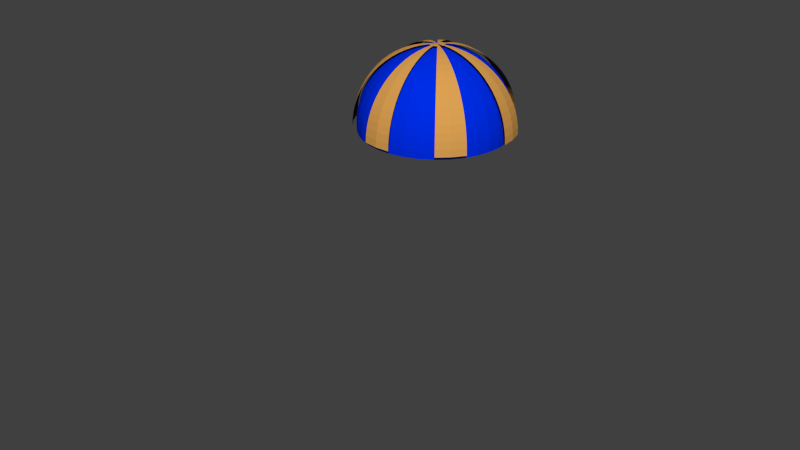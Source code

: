 # Source: waypoint.blend  (saved by Blender 2.74.0; exported with 4.5.12 LTS)
import bpy
from mathutils import Matrix  # noqa: F401  (used for matrix-valued properties, if any)

bpy.ops.wm.read_factory_settings(use_empty=True)
scene = bpy.context.scene
scene.name = 'Scene'

# ---- collections
col_collection_1 = bpy.data.collections.new('Collection 1'); scene.collection.children.link(col_collection_1)

# ---- materials (node trees are filled in below, after node groups)
mat_forcefield = bpy.data.materials.new('ForceField')
mat_forcefield.alpha_threshold = 0.0
mat_forcefield.use_transparent_shadow = False
mat_forcefield.diffuse_color = (0.0, 0.02691, 0.8, 1.0)
mat_forcefield.roughness = 0.5
mat_gold = bpy.data.materials.new('gold')
mat_gold.alpha_threshold = 0.0
mat_gold.use_transparent_shadow = False
mat_gold.diffuse_color = (0.7095, 0.3525, 0.08519, 1.0)
mat_gold.specular_color = (0.2668, 0.0, 0.0)
mat_gold.roughness = 0.5
mat_gold.specular_intensity = 0.1786
mat_gold.line_color = (0.0, 0.0, 0.0, 1.0)

# ---- material node trees

# ---- world
world_world = bpy.data.worlds.new('World'); scene.world = world_world
world_world.color = (0.05088, 0.05088, 0.05088)
world_world.use_sun_shadow = False
world_world.sun_shadow_jitter_overblur = 0.0
world_world.cycles.sampling_method = 'MANUAL'
world_world.cycles.sample_map_resolution = 256

# ---- meshes
me_sphere_006 = bpy.data.meshes.new('Sphere.006')
me_sphere_006.from_pydata([(-0.3612, 0.0, 0.9325), (-0.4457, 0.0, 0.8952), (-0.6026, 0.0, 0.798), (-0.8502, 0.0, 0.5264), (-0.0907, 0.01695, 0.9957), (-0.1806, 0.03376, 0.983), (-0.269, 0.05029, 0.9618), (-0.3551, 0.06638, 0.9325), (-0.4381, 0.0819, 0.8952), (-0.5175, 0.09673, 0.8502), (-0.5924, 0.1107, 0.798), (-0.6622, 0.1238, 0.739), (-0.7264, 0.1358, 0.6737), (-0.7844, 0.1466, 0.6026), (-0.8357, 0.1562, 0.5264), (-0.8799, 0.1645, 0.4457), (-0.9166, 0.1713, 0.3612), (-0.9454, 0.1767, 0.2737), (-0.9662, 0.1806, 0.1837), (-0.9788, 0.183, 0.09227), (-0.983, 0.1837, -2.821e-07), (-0.9788, 0.183, -0.09227), (-0.08604, 0.03333, 0.9957), (-0.1713, 0.06638, 0.983), (-0.2552, 0.09886, 0.9618), (-0.3368, 0.1305, 0.9325), (-0.4156, 0.161, 0.8952), (-0.4909, 0.1902, 0.8502), (-0.5619, 0.2177, 0.798), (-0.6282, 0.2434, 0.739), (-0.6891, 0.267, 0.6737), (-0.7441, 0.2883, 0.6026), (-0.7928, 0.3071, 0.5264), (-0.8347, 0.3234, 0.4457), (-0.8695, 0.3368, 0.3612), (-0.8969, 0.3475, 0.2737), (-0.9166, 0.3551, 0.1837), (-0.9285, 0.3597, 0.09227), (-0.9325, 0.3612, -2.821e-07), (-0.9285, 0.3597, -0.09227), (-0.07845, 0.04857, 0.9957), (-0.1562, 0.09673, 0.983), (-0.2327, 0.1441, 0.9618), (-0.3071, 0.1902, 0.9325), (-0.379, 0.2347, 0.8952), (-0.4476, 0.2771, 0.8502), (-0.5124, 0.3172, 0.798), (-0.5728, 0.3547, 0.739), (-0.6283, 0.389, 0.6737), (-0.6785, 0.4201, 0.6026), (-0.7229, 0.4476, 0.5264), (-0.7611, 0.4712, 0.4457), (-0.7928, 0.4909, 0.3612), (-0.8178, 0.5063, 0.2737), (-0.8357, 0.5175, 0.1837), (-0.8466, 0.5242, 0.09227), (-0.8502, 0.5264, -2.821e-07), (-0.8466, 0.5242, -0.09227), (-0.06819, 0.06216, 0.9957), (-0.1358, 0.1238, 0.983), (-0.2022, 0.1844, 0.9618), (-0.267, 0.2434, 0.9325), (-0.3294, 0.3003, 0.8952), (-0.389, 0.3547, 0.8502), (-0.4454, 0.406, 0.798), (-0.4979, 0.4539, 0.739), (-0.5461, 0.4979, 0.6737), (-0.5897, 0.5376, 0.6026), (-0.6283, 0.5728, 0.5264), (-0.6615, 0.6031, 0.4457), (-0.6891, 0.6282, 0.3612), (-0.7108, 0.648, 0.2737), (-0.7264, 0.6622, 0.1837), (-0.7359, 0.6708, 0.09227), (-0.739, 0.6737, -2.821e-07), (-0.7359, 0.6708, -0.09227), (-0.0556, 0.07363, 0.9957), (-0.1107, 0.1466, 0.983), (-0.1649, 0.2184, 0.9618), (-0.2177, 0.2883, 0.9325), (-0.2686, 0.3557, 0.8952), (-0.3172, 0.4201, 0.8502), (-0.3632, 0.4809, 0.798), (-0.406, 0.5376, 0.739), (-0.4454, 0.5897, 0.6737), (-0.4809, 0.6368, 0.6026), (-0.5124, 0.6785, 0.5264), (-0.5395, 0.7144, 0.4457), (-0.5619, 0.7441, 0.3612), (-0.5796, 0.7676, 0.2737), (-0.5924, 0.7844, 0.1837), (-0.6001, 0.7946, 0.09227), (-0.6026, 0.798, -2.821e-07), (-0.6001, 0.7946, -0.09227), (-0.04113, 0.0826, 0.9957), (-0.0819, 0.1645, 0.983), (-0.122, 0.245, 0.9618), (-0.161, 0.3234, 0.9325), (-0.1987, 0.399, 0.8952), (-0.2347, 0.4712, 0.8502), (-0.2686, 0.5395, 0.798), (-0.3003, 0.6031, 0.739), (-0.3294, 0.6615, 0.6737), (-0.3557, 0.7144, 0.6026), (-0.379, 0.7611, 0.5264), (-0.399, 0.8013, 0.4457), (-0.4156, 0.8347, 0.3612), (-0.4287, 0.861, 0.2737), (-0.4381, 0.8799, 0.1837), (-0.4438, 0.8913, 0.09227), (-0.4457, 0.8952, -2.821e-07), (-0.4438, 0.8913, -0.09227), (-0.02525, 0.08875, 0.9957), (-0.05028, 0.1767, 0.983), (-0.07489, 0.2632, 0.9618), (-0.09886, 0.3475, 0.9325), (-0.122, 0.4287, 0.8952), (-0.1441, 0.5063, 0.8502), (-0.1649, 0.5796, 0.798), (-0.1844, 0.648, 0.739), (-0.2022, 0.7108, 0.6737), (-0.2184, 0.7676, 0.6026), (-0.2327, 0.8178, 0.5264), (-0.245, 0.861, 0.4457), (-0.2552, 0.8969, 0.3612), (-0.2632, 0.9251, 0.2737), (-0.269, 0.9454, 0.1837), (-0.2725, 0.9577, 0.09227), (-0.2737, 0.9618, -2.821e-07), (-0.2725, 0.9577, -0.09227), (-0.008513, 0.09188, 0.9957), (-0.01695, 0.183, 0.983), (-0.02525, 0.2725, 0.9618), (-0.03333, 0.3597, 0.9325), (-0.04113, 0.4438, 0.8952), (-0.04857, 0.5242, 0.8502), (-0.0556, 0.6001, 0.798), (-0.06216, 0.6708, 0.739), (-0.06819, 0.7359, 0.6737), (-0.07363, 0.7946, 0.6026), (-0.07845, 0.8466, 0.5264), (-0.08259, 0.8913, 0.4457), (-0.08604, 0.9285, 0.3612), (-0.08875, 0.9577, 0.2737), (-0.0907, 0.9788, 0.1837), (-0.09187, 0.9915, 0.09227), (-0.09227, 0.9957, -2.821e-07), (-0.09187, 0.9915, -0.09227), (0.008515, 0.09188, 0.9957), (0.01696, 0.183, 0.983), (0.02525, 0.2725, 0.9618), (0.03333, 0.3597, 0.9325), (0.04113, 0.4438, 0.8952), (0.04857, 0.5242, 0.8502), (0.05561, 0.6001, 0.798), (0.06216, 0.6708, 0.739), (0.06819, 0.7359, 0.6737), (0.07363, 0.7946, 0.6026), (0.07845, 0.8466, 0.5264), (0.0826, 0.8913, 0.4457), (0.08604, 0.9285, 0.3612), (0.08875, 0.9577, 0.2737), (0.0907, 0.9788, 0.1837), (0.09188, 0.9915, 0.09227), (0.09227, 0.9957, -2.821e-07), (0.09188, 0.9915, -0.09227), (0.02525, 0.08875, 0.9957), (0.05029, 0.1767, 0.983), (0.07489, 0.2632, 0.9618), (0.09886, 0.3475, 0.9325), (0.122, 0.4287, 0.8952), (0.1441, 0.5063, 0.8502), (0.1649, 0.5796, 0.798), (0.1844, 0.648, 0.739), (0.2022, 0.7108, 0.6737), (0.2184, 0.7676, 0.6026), (0.2327, 0.8178, 0.5264), (0.245, 0.861, 0.4457), (0.2552, 0.8969, 0.3612), (0.2632, 0.9251, 0.2737), (0.269, 0.9454, 0.1837), (0.2725, 0.9577, 0.09227), (0.2737, 0.9618, -2.821e-07), (0.2725, 0.9577, -0.09227), (0.04113, 0.0826, 0.9957), (0.08191, 0.1645, 0.983), (0.122, 0.245, 0.9618), (0.161, 0.3234, 0.9325), (0.1987, 0.399, 0.8952), (0.2347, 0.4712, 0.8502), (0.2686, 0.5395, 0.798), (0.3003, 0.6031, 0.739), (0.3294, 0.6615, 0.6737), (0.3557, 0.7144, 0.6026), (0.379, 0.7611, 0.5264), (0.399, 0.8013, 0.4457), (0.4156, 0.8347, 0.3612), (0.4287, 0.861, 0.2737), (0.4382, 0.8799, 0.1837), (0.4438, 0.8913, 0.09227), (0.4457, 0.8952, -2.821e-07), (0.4438, 0.8913, -0.09227), (0.05561, 0.07363, 0.9957), (0.1107, 0.1466, 0.983), (0.1649, 0.2184, 0.9618), (0.2177, 0.2883, 0.9325), (0.2686, 0.3557, 0.8952), (0.3172, 0.4201, 0.8502), (0.3632, 0.4809, 0.798), (0.406, 0.5376, 0.739), (0.4454, 0.5897, 0.6737), (0.4809, 0.6368, 0.6026), (0.5124, 0.6785, 0.5264), (0.5395, 0.7144, 0.4457), (0.5619, 0.7441, 0.3612), (0.5796, 0.7676, 0.2737), (0.5924, 0.7844, 0.1837), (0.6001, 0.7946, 0.09227), (0.6026, 0.798, -2.821e-07), (0.6001, 0.7946, -0.09227), (0.06819, 0.06216, 0.9957), (0.1358, 0.1238, 0.983), (0.2022, 0.1844, 0.9618), (0.267, 0.2434, 0.9325), (0.3294, 0.3003, 0.8952), (0.389, 0.3547, 0.8502), (0.4454, 0.406, 0.798), (0.4979, 0.4539, 0.739), (0.5461, 0.4979, 0.6737), (0.5897, 0.5376, 0.6026), (0.6283, 0.5728, 0.5264), (0.6615, 0.6031, 0.4457), (0.6891, 0.6282, 0.3612), (0.7108, 0.648, 0.2737), (0.7264, 0.6622, 0.1837), (0.7359, 0.6708, 0.09227), (0.739, 0.6737, -2.821e-07), (0.7359, 0.6708, -0.09227), (0.07845, 0.04857, 0.9957), (0.1562, 0.09673, 0.983), (0.2327, 0.1441, 0.9618), (0.3071, 0.1902, 0.9325), (0.379, 0.2347, 0.8952), (0.4476, 0.2771, 0.8502), (0.5124, 0.3172, 0.798), (0.5728, 0.3547, 0.739), (0.6283, 0.389, 0.6737), (0.6785, 0.4201, 0.6026), (0.7229, 0.4476, 0.5264), (0.7611, 0.4712, 0.4457), (0.7928, 0.4909, 0.3612), (0.8178, 0.5063, 0.2737), (0.8357, 0.5175, 0.1837), (0.8466, 0.5242, 0.09227), (0.8502, 0.5264, -2.821e-07), (0.8466, 0.5242, -0.09227), (0.08604, 0.03333, 0.9957), (0.1713, 0.06638, 0.983), (0.2552, 0.09886, 0.9618), (0.3368, 0.1305, 0.9325), (0.4156, 0.161, 0.8952), (0.4909, 0.1902, 0.8502), (0.5619, 0.2177, 0.798), (0.6282, 0.2434, 0.739), (0.6891, 0.267, 0.6737), (0.7441, 0.2883, 0.6026), (0.7928, 0.3071, 0.5264), (0.8347, 0.3234, 0.4457), (0.8695, 0.3368, 0.3612), (0.8969, 0.3475, 0.2737), (0.9166, 0.3551, 0.1837), (0.9285, 0.3597, 0.09227), (0.9325, 0.3612, -2.821e-07), (0.9285, 0.3597, -0.09227), (0.0907, 0.01695, 0.9957), (0.1806, 0.03376, 0.983), (0.269, 0.05029, 0.9618), (0.3551, 0.06638, 0.9325), (0.4382, 0.0819, 0.8952), (0.5175, 0.09673, 0.8502), (0.5924, 0.1107, 0.798), (0.6622, 0.1238, 0.739), (0.7264, 0.1358, 0.6737), (0.7844, 0.1466, 0.6026), (0.8357, 0.1562, 0.5264), (0.8799, 0.1645, 0.4457), (0.9166, 0.1713, 0.3612), (0.9455, 0.1767, 0.2737), (0.9662, 0.1806, 0.1837), (0.9788, 0.183, 0.09227), (0.983, 0.1837, -2.821e-07), (0.9788, 0.183, -0.09227), (0.09227, 1.435e-08, 0.9957), (0.1838, 3.484e-08, 0.983), (0.2737, 3.484e-08, 0.9618), (0.3612, -2.414e-09, 0.9325), (0.4457, -6.202e-08, 0.8952), (0.5264, 1.249e-08, 0.8502), (0.6026, 7.209e-08, 0.798), (0.6737, 1.249e-08, 0.739), (0.739, 7.209e-08, 0.6737), (0.798, 2.739e-08, 0.6026), (0.8502, 2.739e-08, 0.5264), (0.8952, 2.211e-07, 0.4457), (0.9325, 1.317e-07, 0.3612), (0.9618, 1.168e-07, 0.2737), (0.983, 1.615e-07, 0.1837), (0.9957, 1.913e-07, 0.09227), (1.0, 1.249e-08, -2.821e-07), (0.9957, 1.466e-07, -0.09227), (0.0907, -0.01695, 0.9957), (0.1806, -0.03376, 0.983), (0.269, -0.05029, 0.9618), (0.3551, -0.06638, 0.9325), (0.4382, -0.0819, 0.8952), (0.5175, -0.09673, 0.8502), (0.5924, -0.1107, 0.798), (0.6622, -0.1238, 0.739), (0.7264, -0.1358, 0.6737), (0.7844, -0.1466, 0.6026), (0.8357, -0.1562, 0.5264), (0.8799, -0.1645, 0.4457), (0.9166, -0.1713, 0.3612), (0.9455, -0.1767, 0.2737), (0.9662, -0.1806, 0.1837), (0.9788, -0.183, 0.09227), (0.983, -0.1837, -2.821e-07), (0.9788, -0.183, -0.09227), (0.08604, -0.03333, 0.9957), (0.1713, -0.06638, 0.983), (0.2552, -0.09886, 0.9618), (0.3368, -0.1305, 0.9325), (0.4156, -0.161, 0.8952), (0.4909, -0.1902, 0.8502), (0.5619, -0.2177, 0.798), (0.6282, -0.2434, 0.739), (0.6891, -0.267, 0.6737), (0.7441, -0.2883, 0.6026), (0.7928, -0.3071, 0.5264), (0.8347, -0.3234, 0.4457), (0.8695, -0.3368, 0.3612), (0.8969, -0.3475, 0.2737), (0.9166, -0.3551, 0.1837), (0.9285, -0.3597, 0.09227), (0.9325, -0.3612, -2.821e-07), (0.9285, -0.3597, -0.09227), (0.07845, -0.04857, 0.9957), (0.1562, -0.09673, 0.983), (0.2327, -0.1441, 0.9618), (0.3071, -0.1902, 0.9325), (0.379, -0.2347, 0.8952), (0.4476, -0.2771, 0.8502), (0.5124, -0.3172, 0.798), (0.5728, -0.3547, 0.739), (0.6283, -0.389, 0.6737), (0.6785, -0.4201, 0.6026), (0.7229, -0.4476, 0.5264), (0.7611, -0.4712, 0.4457), (0.7928, -0.4909, 0.3612), (0.8178, -0.5063, 0.2737), (0.8357, -0.5175, 0.1837), (0.8466, -0.5242, 0.09227), (0.8502, -0.5264, -2.821e-07), (0.8466, -0.5242, -0.09227), (0.06819, -0.06216, 0.9957), (0.1358, -0.1238, 0.983), (0.2022, -0.1844, 0.9618), (0.267, -0.2434, 0.9325), (0.3294, -0.3003, 0.8952), (0.389, -0.3547, 0.8502), (0.4454, -0.406, 0.798), (0.4979, -0.4539, 0.739), (0.5461, -0.4979, 0.6737), (0.5897, -0.5376, 0.6026), (0.6283, -0.5728, 0.5264), (0.6615, -0.6031, 0.4457), (0.6891, -0.6282, 0.3612), (0.7108, -0.648, 0.2737), (0.7264, -0.6622, 0.1837), (0.7359, -0.6708, 0.09227), (0.739, -0.6737, -2.821e-07), (0.7359, -0.6708, -0.09227), (0.05561, -0.07363, 0.9957), (0.1107, -0.1466, 0.983), (0.1649, -0.2184, 0.9618), (0.2177, -0.2883, 0.9325), (0.2686, -0.3557, 0.8952), (0.3172, -0.4201, 0.8502), (0.3632, -0.4809, 0.798), (0.406, -0.5376, 0.739), (0.4454, -0.5897, 0.6737), (0.4809, -0.6368, 0.6026), (0.5124, -0.6785, 0.5264), (0.5395, -0.7144, 0.4457), (0.5619, -0.7441, 0.3612), (0.5796, -0.7676, 0.2737), (0.5924, -0.7844, 0.1837), (0.6001, -0.7946, 0.09227), (0.6026, -0.798, -2.821e-07), (0.6001, -0.7946, -0.09227), (0.04113, -0.0826, 0.9957), (0.08191, -0.1645, 0.983), (0.122, -0.245, 0.9618), (0.161, -0.3234, 0.9325), (0.1987, -0.399, 0.8952), (0.2347, -0.4712, 0.8502), (0.2686, -0.5395, 0.798), (0.3003, -0.6031, 0.739), (0.3294, -0.6615, 0.6737), (0.3557, -0.7144, 0.6026), (0.379, -0.7611, 0.5264), (0.399, -0.8013, 0.4457), (0.4156, -0.8347, 0.3612), (0.4287, -0.861, 0.2737), (0.4382, -0.8799, 0.1837), (0.4438, -0.8913, 0.09227), (0.4457, -0.8952, -2.821e-07), (0.4438, -0.8913, -0.09227), (0.02525, -0.08875, 0.9957), (0.05029, -0.1767, 0.983), (0.07489, -0.2632, 0.9618), (0.09886, -0.3475, 0.9325), (0.122, -0.4287, 0.8952), (0.1441, -0.5063, 0.8502), (0.1649, -0.5796, 0.798), (0.1844, -0.648, 0.739), (0.2022, -0.7108, 0.6737), (0.2184, -0.7676, 0.6026), (0.2327, -0.8178, 0.5264), (0.245, -0.861, 0.4457), (0.2552, -0.8969, 0.3612), (0.2632, -0.9251, 0.2737), (0.269, -0.9454, 0.1837), (0.2725, -0.9577, 0.09227), (0.2737, -0.9618, -2.821e-07), (0.2725, -0.9577, -0.09227), (0.008515, -0.09188, 0.9957), (0.01696, -0.183, 0.983), (0.02525, -0.2725, 0.9618), (0.03333, -0.3597, 0.9325), (0.04113, -0.4438, 0.8952), (0.04857, -0.5242, 0.8502), (0.05561, -0.6001, 0.798), (0.06216, -0.6708, 0.739), (0.06819, -0.7359, 0.6737), (0.07363, -0.7946, 0.6026), (0.07845, -0.8466, 0.5264), (0.0826, -0.8913, 0.4457), (0.08604, -0.9285, 0.3612), (0.08875, -0.9577, 0.2737), (0.0907, -0.9788, 0.1837), (0.09188, -0.9915, 0.09227), (0.09227, -0.9957, -2.821e-07), (0.09188, -0.9915, -0.09227), (-0.008512, -0.09188, 0.9957), (-0.01695, -0.183, 0.983), (-0.02525, -0.2725, 0.9618), (-0.03333, -0.3597, 0.9325), (-0.04113, -0.4438, 0.8952), (-0.04857, -0.5242, 0.8502), (-0.0556, -0.6001, 0.798), (-0.06216, -0.6708, 0.739), (-0.06819, -0.7359, 0.6737), (-0.07363, -0.7946, 0.6026), (-0.07845, -0.8466, 0.5264), (-0.08259, -0.8913, 0.4457), (-0.08604, -0.9285, 0.3612), (-0.08875, -0.9577, 0.2737), (-0.0907, -0.9788, 0.1837), (-0.09187, -0.9915, 0.09227), (-0.09227, -0.9957, -2.821e-07), (-0.09187, -0.9915, -0.09227), (-0.02525, -0.08875, 0.9957), (-0.05028, -0.1767, 0.983), (-0.07489, -0.2632, 0.9618), (-0.09886, -0.3475, 0.9325), (-0.122, -0.4287, 0.8952), (-0.1441, -0.5063, 0.8502), (-0.1649, -0.5796, 0.798), (-0.1844, -0.648, 0.739), (-0.2022, -0.7108, 0.6737), (-0.2184, -0.7676, 0.6026), (-0.2327, -0.8178, 0.5264), (-0.245, -0.861, 0.4457), (-0.2552, -0.8969, 0.3612), (-0.2632, -0.9251, 0.2737), (-0.269, -0.9454, 0.1837), (-0.2725, -0.9577, 0.09227), (-0.2737, -0.9618, -2.821e-07), (-0.2725, -0.9577, -0.09227), (-0.04113, -0.0826, 0.9957), (-0.0819, -0.1645, 0.983), (-0.122, -0.245, 0.9618), (-0.161, -0.3234, 0.9325), (-0.1987, -0.399, 0.8952), (-0.2347, -0.4712, 0.8502), (-0.2686, -0.5395, 0.798), (-0.3003, -0.6031, 0.739), (-0.3294, -0.6615, 0.6737), (-0.3557, -0.7144, 0.6026), (-0.379, -0.7611, 0.5264), (-0.399, -0.8013, 0.4457), (-0.4156, -0.8347, 0.3612), (-0.4287, -0.861, 0.2737), (-0.4381, -0.8799, 0.1837), (-0.4438, -0.8913, 0.09227), (-0.4457, -0.8952, -2.821e-07), (-0.4438, -0.8913, -0.09227), (-0.0556, -0.07363, 0.9957), (-0.1107, -0.1466, 0.983), (-0.1649, -0.2184, 0.9618), (-0.2177, -0.2883, 0.9325), (-0.2686, -0.3557, 0.8952), (-0.3172, -0.4201, 0.8502), (-0.3632, -0.4809, 0.798), (-0.406, -0.5376, 0.739), (-0.4454, -0.5897, 0.6737), (-0.4809, -0.6368, 0.6026), (-0.5124, -0.6785, 0.5264), (-0.5395, -0.7144, 0.4457), (-0.5619, -0.7441, 0.3612), (-0.5796, -0.7676, 0.2737), (-0.5924, -0.7844, 0.1837), (-0.6001, -0.7946, 0.09227), (-0.6026, -0.798, -2.821e-07), (-0.6001, -0.7946, -0.09227), (2.717e-07, -7.014e-07, 1.0), (-0.06819, -0.06216, 0.9957), (-0.1358, -0.1238, 0.983), (-0.2022, -0.1844, 0.9618), (-0.267, -0.2434, 0.9325), (-0.3294, -0.3003, 0.8952), (-0.389, -0.3547, 0.8502), (-0.4454, -0.406, 0.798), (-0.4979, -0.4539, 0.739), (-0.5461, -0.4979, 0.6737), (-0.5897, -0.5376, 0.6026), (-0.6283, -0.5728, 0.5264), (-0.6615, -0.6031, 0.4457), (-0.6891, -0.6282, 0.3612), (-0.7108, -0.648, 0.2737), (-0.7264, -0.6622, 0.1837), (-0.7359, -0.6708, 0.09227), (-0.739, -0.6737, -2.821e-07), (-0.7359, -0.6708, -0.09227), (-0.07845, -0.04857, 0.9957), (-0.1562, -0.09673, 0.983), (-0.2327, -0.1441, 0.9618), (-0.3071, -0.1902, 0.9325), (-0.379, -0.2347, 0.8952), (-0.4476, -0.2771, 0.8502), (-0.5124, -0.3172, 0.798), (-0.5728, -0.3547, 0.739), (-0.6283, -0.389, 0.6737), (-0.6785, -0.4201, 0.6026), (-0.7229, -0.4476, 0.5264), (-0.7611, -0.4712, 0.4457), (-0.7928, -0.4909, 0.3612), (-0.8178, -0.5063, 0.2737), (-0.8357, -0.5175, 0.1837), (-0.8466, -0.5242, 0.09227), (-0.8502, -0.5264, -2.821e-07), (-0.8466, -0.5242, -0.09227), (-0.08604, -0.03333, 0.9957), (-0.1713, -0.06638, 0.983), (-0.2552, -0.09886, 0.9618), (-0.3368, -0.1305, 0.9325), (-0.4156, -0.161, 0.8952), (-0.4909, -0.1902, 0.8502), (-0.5619, -0.2177, 0.798), (-0.6282, -0.2434, 0.739), (-0.6891, -0.267, 0.6737), (-0.7441, -0.2883, 0.6026), (-0.7928, -0.3071, 0.5264), (-0.8347, -0.3234, 0.4457), (-0.8695, -0.3368, 0.3612), (-0.8969, -0.3475, 0.2737), (-0.9166, -0.3551, 0.1837), (-0.9285, -0.3597, 0.09227), (-0.9325, -0.3612, -2.821e-07), (-0.9285, -0.3597, -0.09227), (-0.0907, -0.01695, 0.9957), (-0.1806, -0.03376, 0.983), (-0.269, -0.05029, 0.9618), (-0.3551, -0.06638, 0.9325), (-0.4381, -0.0819, 0.8952), (-0.5175, -0.09673, 0.8502), (-0.5924, -0.1107, 0.798), (-0.6622, -0.1238, 0.739), (-0.7264, -0.1358, 0.6737), (-0.7844, -0.1466, 0.6026), (-0.8357, -0.1562, 0.5264), (-0.8799, -0.1645, 0.4457), (-0.9166, -0.1713, 0.3612), (-0.9454, -0.1767, 0.2737), (-0.9662, -0.1806, 0.1837), (-0.9788, -0.183, 0.09227), (-0.983, -0.1837, -2.821e-07), (-0.9788, -0.183, -0.09227), (-0.09227, -1.545e-08, 0.9957), (-0.1837, -3.594e-08, 0.983), (-0.2737, -9.182e-08, 0.9618), (-0.5264, -7.692e-08, 0.8502), (-0.6737, -1.663e-07, 0.739), (-0.739, -1.961e-07, 0.6737), (-0.798, -1.067e-07, 0.6026), (-0.8952, -2.706e-07, 0.4457), (-0.9325, -1.216e-07, 0.3612), (-0.9618, -1.216e-07, 0.2737), (-0.983, -1.663e-07, 0.1837), (-0.9957, -3.302e-07, 0.09227), (-1.0, -7.692e-08, -2.821e-07), (-0.9957, -1.961e-07, -0.09227)], [], [(1, 0, 7, 8), (21, 20, 38, 39), (11, 10, 28, 29), (18, 17, 35, 36), (8, 7, 25, 26), (15, 14, 32, 33), (5, 4, 22, 23), (12, 11, 29, 30), (19, 18, 36, 37), (9, 8, 26, 27), (16, 15, 33, 34), (6, 5, 23, 24), (13, 12, 30, 31), (20, 19, 37, 38), (10, 9, 27, 28), (17, 16, 34, 35), (7, 6, 24, 25), (14, 13, 31, 32), (38, 37, 55, 56), (28, 27, 45, 46), (35, 34, 52, 53), (25, 24, 42, 43), (32, 31, 49, 50), (39, 38, 56, 57), (29, 28, 46, 47), (36, 35, 53, 54), (26, 25, 43, 44), (33, 32, 50, 51), (23, 22, 40, 41), (30, 29, 47, 48), (37, 36, 54, 55), (27, 26, 44, 45), (34, 33, 51, 52), (24, 23, 41, 42), (31, 30, 48, 49), (55, 54, 72, 73), (45, 44, 62, 63), (52, 51, 69, 70), (42, 41, 59, 60), (49, 48, 66, 67), (56, 55, 73, 74), (46, 45, 63, 64), (53, 52, 70, 71), (43, 42, 60, 61), (50, 49, 67, 68), (57, 56, 74, 75), (47, 46, 64, 65), (54, 53, 71, 72), (44, 43, 61, 62), (51, 50, 68, 69), (41, 40, 58, 59), (48, 47, 65, 66), (72, 71, 89, 90), (62, 61, 79, 80), (69, 68, 86, 87), (59, 58, 76, 77), (66, 65, 83, 84), (73, 72, 90, 91), (63, 62, 80, 81), (70, 69, 87, 88), (60, 59, 77, 78), (67, 66, 84, 85), (74, 73, 91, 92), (64, 63, 81, 82), (71, 70, 88, 89), (61, 60, 78, 79), (68, 67, 85, 86), (75, 74, 92, 93), (65, 64, 82, 83), (89, 88, 106, 107), (79, 78, 96, 97), (86, 85, 103, 104), (93, 92, 110, 111), (83, 82, 100, 101), (90, 89, 107, 108), (80, 79, 97, 98), (87, 86, 104, 105), (77, 76, 94, 95), (84, 83, 101, 102), (91, 90, 108, 109), (81, 80, 98, 99), (88, 87, 105, 106), (78, 77, 95, 96), (85, 84, 102, 103), (92, 91, 109, 110), (82, 81, 99, 100), (106, 105, 123, 124), (96, 95, 113, 114), (103, 102, 120, 121), (110, 109, 127, 128), (100, 99, 117, 118), (107, 106, 124, 125), (97, 96, 114, 115), (104, 103, 121, 122), (111, 110, 128, 129), (101, 100, 118, 119), (108, 107, 125, 126), (98, 97, 115, 116), (105, 104, 122, 123), (95, 94, 112, 113), (102, 101, 119, 120), (109, 108, 126, 127), (99, 98, 116, 117), (123, 122, 140, 141), (113, 112, 130, 131), (120, 119, 137, 138), (127, 126, 144, 145), (117, 116, 134, 135), (124, 123, 141, 142), (114, 113, 131, 132), (121, 120, 138, 139), (128, 127, 145, 146), (118, 117, 135, 136), (125, 124, 142, 143), (115, 114, 132, 133), (122, 121, 139, 140), (129, 128, 146, 147), (119, 118, 136, 137), (126, 125, 143, 144), (116, 115, 133, 134), (140, 139, 157, 158), (147, 146, 164, 165), (137, 136, 154, 155), (144, 143, 161, 162), (134, 133, 151, 152), (141, 140, 158, 159), (131, 130, 148, 149), (138, 137, 155, 156), (145, 144, 162, 163), (135, 134, 152, 153), (142, 141, 159, 160), (132, 131, 149, 150), (139, 138, 156, 157), (146, 145, 163, 164), (136, 135, 153, 154), (143, 142, 160, 161), (133, 132, 150, 151), (157, 156, 174, 175), (164, 163, 181, 182), (154, 153, 171, 172), (161, 160, 178, 179), (151, 150, 168, 169), (158, 157, 175, 176), (165, 164, 182, 183), (155, 154, 172, 173), (162, 161, 179, 180), (152, 151, 169, 170), (159, 158, 176, 177), (149, 148, 166, 167), (156, 155, 173, 174), (163, 162, 180, 181), (153, 152, 170, 171), (160, 159, 177, 178), (150, 149, 167, 168), (174, 173, 191, 192), (181, 180, 198, 199), (171, 170, 188, 189), (178, 177, 195, 196), (168, 167, 185, 186), (175, 174, 192, 193), (182, 181, 199, 200), (172, 171, 189, 190), (179, 178, 196, 197), (169, 168, 186, 187), (176, 175, 193, 194), (183, 182, 200, 201), (173, 172, 190, 191), (180, 179, 197, 198), (170, 169, 187, 188), (177, 176, 194, 195), (167, 166, 184, 185), (191, 190, 208, 209), (198, 197, 215, 216), (188, 187, 205, 206), (195, 194, 212, 213), (185, 184, 202, 203), (192, 191, 209, 210), (199, 198, 216, 217), (189, 188, 206, 207), (196, 195, 213, 214), (186, 185, 203, 204), (193, 192, 210, 211), (200, 199, 217, 218), (190, 189, 207, 208), (197, 196, 214, 215), (187, 186, 204, 205), (194, 193, 211, 212), (201, 200, 218, 219), (208, 207, 225, 226), (215, 214, 232, 233), (205, 204, 222, 223), (212, 211, 229, 230), (219, 218, 236, 237), (209, 208, 226, 227), (216, 215, 233, 234), (206, 205, 223, 224), (213, 212, 230, 231), (203, 202, 220, 221), (210, 209, 227, 228), (217, 216, 234, 235), (207, 206, 224, 225), (214, 213, 231, 232), (204, 203, 221, 222), (211, 210, 228, 229), (218, 217, 235, 236), (225, 224, 242, 243), (232, 231, 249, 250), (222, 221, 239, 240), (229, 228, 246, 247), (236, 235, 253, 254), (226, 225, 243, 244), (233, 232, 250, 251), (223, 222, 240, 241), (230, 229, 247, 248), (237, 236, 254, 255), (227, 226, 244, 245), (234, 233, 251, 252), (224, 223, 241, 242), (231, 230, 248, 249), (221, 220, 238, 239), (228, 227, 245, 246), (235, 234, 252, 253), (242, 241, 259, 260), (249, 248, 266, 267), (239, 238, 256, 257), (246, 245, 263, 264), (253, 252, 270, 271), (243, 242, 260, 261), (250, 249, 267, 268), (240, 239, 257, 258), (247, 246, 264, 265), (254, 253, 271, 272), (244, 243, 261, 262), (251, 250, 268, 269), (241, 240, 258, 259), (248, 247, 265, 266), (255, 254, 272, 273), (245, 244, 262, 263), (252, 251, 269, 270), (259, 258, 276, 277), (266, 265, 283, 284), (273, 272, 290, 291), (263, 262, 280, 281), (270, 269, 287, 288), (260, 259, 277, 278), (267, 266, 284, 285), (257, 256, 274, 275), (264, 263, 281, 282), (271, 270, 288, 289), (261, 260, 278, 279), (268, 267, 285, 286), (258, 257, 275, 276), (265, 264, 282, 283), (272, 271, 289, 290), (262, 261, 279, 280), (269, 268, 286, 287), (276, 275, 293, 294), (283, 282, 300, 301), (290, 289, 307, 308), (280, 279, 297, 298), (287, 286, 304, 305), (277, 276, 294, 295), (284, 283, 301, 302), (291, 290, 308, 309), (281, 280, 298, 299), (288, 287, 305, 306), (278, 277, 295, 296), (285, 284, 302, 303), (275, 274, 292, 293), (282, 281, 299, 300), (289, 288, 306, 307), (279, 278, 296, 297), (286, 285, 303, 304), (293, 292, 310, 311), (300, 299, 317, 318), (307, 306, 324, 325), (297, 296, 314, 315), (304, 303, 321, 322), (294, 293, 311, 312), (301, 300, 318, 319), (308, 307, 325, 326), (298, 297, 315, 316), (305, 304, 322, 323), (295, 294, 312, 313), (302, 301, 319, 320), (309, 308, 326, 327), (299, 298, 316, 317), (306, 305, 323, 324), (296, 295, 313, 314), (303, 302, 320, 321), (327, 326, 344, 345), (317, 316, 334, 335), (324, 323, 341, 342), (314, 313, 331, 332), (321, 320, 338, 339), (311, 310, 328, 329), (318, 317, 335, 336), (325, 324, 342, 343), (315, 314, 332, 333), (322, 321, 339, 340), (312, 311, 329, 330), (319, 318, 336, 337), (326, 325, 343, 344), (316, 315, 333, 334), (323, 322, 340, 341), (313, 312, 330, 331), (320, 319, 337, 338), (344, 343, 361, 362), (334, 333, 351, 352), (341, 340, 358, 359), (331, 330, 348, 349), (338, 337, 355, 356), (345, 344, 362, 363), (335, 334, 352, 353), (342, 341, 359, 360), (332, 331, 349, 350), (339, 338, 356, 357), (329, 328, 346, 347), (336, 335, 353, 354), (343, 342, 360, 361), (333, 332, 350, 351), (340, 339, 357, 358), (330, 329, 347, 348), (337, 336, 354, 355), (361, 360, 378, 379), (351, 350, 368, 369), (358, 357, 375, 376), (348, 347, 365, 366), (355, 354, 372, 373), (362, 361, 379, 380), (352, 351, 369, 370), (359, 358, 376, 377), (349, 348, 366, 367), (356, 355, 373, 374), (363, 362, 380, 381), (353, 352, 370, 371), (360, 359, 377, 378), (350, 349, 367, 368), (357, 356, 374, 375), (347, 346, 364, 365), (354, 353, 371, 372), (378, 377, 395, 396), (368, 367, 385, 386), (375, 374, 392, 393), (365, 364, 382, 383), (372, 371, 389, 390), (379, 378, 396, 397), (369, 368, 386, 387), (376, 375, 393, 394), (366, 365, 383, 384), (373, 372, 390, 391), (380, 379, 397, 398), (370, 369, 387, 388), (377, 376, 394, 395), (367, 366, 384, 385), (374, 373, 391, 392), (381, 380, 398, 399), (371, 370, 388, 389), (395, 394, 412, 413), (385, 384, 402, 403), (392, 391, 409, 410), (399, 398, 416, 417), (389, 388, 406, 407), (396, 395, 413, 414), (386, 385, 403, 404), (393, 392, 410, 411), (383, 382, 400, 401), (390, 389, 407, 408), (397, 396, 414, 415), (387, 386, 404, 405), (394, 393, 411, 412), (384, 383, 401, 402), (391, 390, 408, 409), (398, 397, 415, 416), (388, 387, 405, 406), (412, 411, 429, 430), (402, 401, 419, 420), (409, 408, 426, 427), (416, 415, 433, 434), (406, 405, 423, 424), (413, 412, 430, 431), (403, 402, 420, 421), (410, 409, 427, 428), (417, 416, 434, 435), (407, 406, 424, 425), (414, 413, 431, 432), (404, 403, 421, 422), (411, 410, 428, 429), (401, 400, 418, 419), (408, 407, 425, 426), (415, 414, 432, 433), (405, 404, 422, 423), (429, 428, 446, 447), (419, 418, 436, 437), (426, 425, 443, 444), (433, 432, 450, 451), (423, 422, 440, 441), (430, 429, 447, 448), (420, 419, 437, 438), (427, 426, 444, 445), (434, 433, 451, 452), (424, 423, 441, 442), (431, 430, 448, 449), (421, 420, 438, 439), (428, 427, 445, 446), (425, 424, 442, 443), (432, 431, 449, 450), (435, 434, 452, 453), (422, 421, 439, 440), (442, 441, 459, 460), (449, 448, 466, 467), (439, 438, 456, 457), (446, 445, 463, 464), (453, 452, 470, 471), (443, 442, 460, 461), (450, 449, 467, 468), (440, 439, 457, 458), (447, 446, 464, 465), (437, 436, 454, 455), (444, 443, 461, 462), (451, 450, 468, 469), (441, 440, 458, 459), (448, 447, 465, 466), (438, 437, 455, 456), (445, 444, 462, 463), (452, 451, 469, 470), (459, 458, 476, 477), (466, 465, 483, 484), (456, 455, 473, 474), (463, 462, 480, 481), (470, 469, 487, 488), (460, 459, 477, 478), (467, 466, 484, 485), (457, 456, 474, 475), (464, 463, 481, 482), (471, 470, 488, 489), (461, 460, 478, 479), (468, 467, 485, 486), (458, 457, 475, 476), (465, 464, 482, 483), (455, 454, 472, 473), (462, 461, 479, 480), (469, 468, 486, 487), (476, 475, 493, 494), (483, 482, 500, 501), (473, 472, 490, 491), (480, 479, 497, 498), (487, 486, 504, 505), (477, 476, 494, 495), (484, 483, 501, 502), (474, 473, 491, 492), (481, 480, 498, 499), (488, 487, 505, 506), (478, 477, 495, 496), (485, 484, 502, 503), (475, 474, 492, 493), (482, 481, 499, 500), (489, 488, 506, 507), (479, 478, 496, 497), (486, 485, 503, 504), (493, 492, 510, 511), (500, 499, 517, 518), (507, 506, 524, 525), (497, 496, 514, 515), (504, 503, 521, 522), (494, 493, 511, 512), (501, 500, 518, 519), (491, 490, 508, 509), (498, 497, 515, 516), (505, 504, 522, 523), (495, 494, 512, 513), (502, 501, 519, 520), (492, 491, 509, 510), (499, 498, 516, 517), (506, 505, 523, 524), (496, 495, 513, 514), (503, 502, 520, 521), (510, 509, 528, 529), (517, 516, 535, 536), (524, 523, 542, 543), (514, 513, 532, 533), (521, 520, 539, 540), (511, 510, 529, 530), (518, 517, 536, 537), (525, 524, 543, 544), (515, 514, 533, 534), (522, 521, 540, 541), (512, 511, 530, 531), (519, 518, 537, 538), (509, 508, 527, 528), (516, 515, 534, 535), (523, 522, 541, 542), (513, 512, 531, 532), (520, 519, 538, 539), (528, 527, 545, 546), (535, 534, 552, 553), (542, 541, 559, 560), (532, 531, 549, 550), (539, 538, 556, 557), (529, 528, 546, 547), (536, 535, 553, 554), (543, 542, 560, 561), (533, 532, 550, 551), (540, 539, 557, 558), (530, 529, 547, 548), (537, 536, 554, 555), (544, 543, 561, 562), (534, 533, 551, 552), (541, 540, 558, 559), (531, 530, 548, 549), (538, 537, 555, 556), (562, 561, 579, 580), (552, 551, 569, 570), (559, 558, 576, 577), (549, 548, 566, 567), (556, 555, 573, 574), (546, 545, 563, 564), (553, 552, 570, 571), (560, 559, 577, 578), (550, 549, 567, 568), (557, 556, 574, 575), (547, 546, 564, 565), (554, 553, 571, 572), (561, 560, 578, 579), (551, 550, 568, 569), (558, 557, 575, 576), (548, 547, 565, 566), (555, 554, 572, 573), (579, 578, 596, 597), (569, 568, 586, 587), (576, 575, 593, 594), (566, 565, 583, 584), (573, 572, 590, 591), (580, 579, 597, 598), (570, 569, 587, 588), (577, 576, 594, 595), (567, 566, 584, 585), (574, 573, 591, 592), (564, 563, 581, 582), (571, 570, 588, 589), (578, 577, 595, 596), (568, 567, 585, 586), (575, 574, 592, 593), (565, 564, 582, 583), (572, 571, 589, 590), (596, 595, 609, 610), (593, 592, 606, 607), (583, 582, 600, 601), (590, 589, 604, 605), (597, 596, 610, 611), (594, 593, 607, 608), (598, 597, 611, 612), (595, 594, 608, 609), (582, 581, 599, 600), (589, 588, 603, 604), (599, 526, 4), (612, 611, 20, 21), (603, 2, 10, 11), (609, 608, 17, 18), (606, 3, 14, 15), (600, 599, 4, 5), (604, 603, 11, 12), (610, 609, 18, 19), (602, 1, 8, 9), (607, 606, 15, 16), (601, 600, 5, 6), (605, 604, 12, 13), (611, 610, 19, 20), (2, 602, 9, 10), (608, 607, 16, 17), (0, 601, 6, 7), (3, 605, 13, 14), (4, 526, 22), (22, 526, 40), (40, 526, 58), (58, 526, 76), (76, 526, 94), (94, 526, 112), (112, 526, 130), (130, 526, 148), (148, 526, 166), (166, 526, 184), (184, 526, 202), (202, 526, 220), (220, 526, 238), (238, 526, 256), (256, 526, 274), (274, 526, 292), (292, 526, 310), (310, 526, 328), (328, 526, 346), (346, 526, 364), (364, 526, 382), (382, 526, 400), (400, 526, 418), (418, 526, 436), (436, 526, 454), (454, 526, 472), (472, 526, 490), (490, 526, 508), (508, 526, 527), (527, 526, 545), (545, 526, 563), (563, 526, 581), (586, 585, 1, 602), (587, 586, 602, 2), (584, 583, 601, 0), (591, 590, 605, 3), (581, 526, 599), (588, 587, 2, 603), (585, 584, 0, 1), (592, 591, 3, 606)])
me_sphere_006.materials.append(mat_forcefield)
me_sphere_006.use_remesh_preserve_volume = False
me_sphere_006.use_remesh_preserve_attributes = False
me_sphere_006.use_mirror_vertex_groups = False
me_sphere_006.update()
me_sphere_005 = bpy.data.meshes.new('Sphere.005')
me_sphere_005.from_pydata([(-0.1518, 0.005099, 0.1295), (-0.1861, 0.005099, 0.1144), (-0.2497, 0.005099, 0.075), (-0.35, 0.005099, -0.03507), (-0.04219, 0.01197, 0.1551), (-0.03722, 0.02479, 0.1551), (-0.06874, 0.0443, 0.15), (-0.09973, 0.06349, 0.1414), (-0.1299, 0.08217, 0.1295), (-0.159, 0.1002, 0.1144), (-0.1868, 0.1174, 0.09616), (-0.2131, 0.1337, 0.075), (-0.2376, 0.1488, 0.05108), (-0.2601, 0.1628, 0.02461), (-0.2804, 0.1754, -0.004188), (-0.2984, 0.1865, -0.03507), (-0.3139, 0.1961, -0.06778), (-0.3267, 0.2041, -0.102), (-0.3369, 0.2103, -0.1375), (-0.3441, 0.2148, -0.174), (-0.3485, 0.2175, -0.211), (-0.35, 0.2185, -0.2484), (-0.03306, 0.03029, 0.1551), (-0.06046, 0.05527, 0.15), (-0.08739, 0.07982, 0.1414), (-0.1136, 0.1037, 0.1295), (-0.1389, 0.1268, 0.1144), (-0.1631, 0.1488, 0.09616), (-0.1859, 0.1696, 0.075), (-0.2072, 0.189, 0.05108), (-0.2268, 0.2069, 0.02461), (-0.2444, 0.223, -0.004188), (-0.2601, 0.2372, -0.03507), (-0.2735, 0.2495, -0.06778), (-0.2847, 0.2597, -0.102), (-0.2935, 0.2677, -0.1375), (-0.2998, 0.2735, -0.174), (-0.3037, 0.277, -0.211), (-0.3049, 0.2781, -0.2484), (-0.02796, 0.03494, 0.1551), (-0.05031, 0.06453, 0.15), (-0.07227, 0.09361, 0.1414), (-0.09366, 0.1219, 0.1295), (-0.1143, 0.1493, 0.1144), (-0.134, 0.1754, 0.09616), (-0.1526, 0.2, 0.075), (-0.17, 0.223, 0.05108), (-0.1859, 0.2441, 0.02461), (-0.2003, 0.2632, -0.004188), (-0.2131, 0.2801, -0.03507), (-0.2241, 0.2946, -0.06778), (-0.2332, 0.3067, -0.102), (-0.2403, 0.3162, -0.1375), (-0.2455, 0.323, -0.174), (-0.2486, 0.3272, -0.211), (-0.2497, 0.3285, -0.2484), (-0.02209, 0.03857, 0.1551), (-0.01566, 0.04107, 0.1551), (-0.008876, 0.04234, 0.1551), (-0.0123, 0.07925, 0.15), (-0.01566, 0.1155, 0.1414), (-0.01893, 0.1509, 0.1295), (-0.02209, 0.185, 0.1144), (-0.02511, 0.2175, 0.09616), (-0.02796, 0.2483, 0.075), (-0.03062, 0.277, 0.05108), (-0.03306, 0.3033, 0.02461), (-0.03527, 0.3272, -0.004188), (-0.03722, 0.3482, -0.03507), (-0.0389, 0.3664, -0.06778), (-0.0403, 0.3814, -0.102), (-0.04139, 0.3933, -0.1375), (-0.04219, 0.4018, -0.174), (-0.04266, 0.4069, -0.211), (-0.04282, 0.4087, -0.2484), (-0.001975, 0.04234, 0.1551), (0.001446, 0.07925, 0.15), (0.004808, 0.1155, 0.1414), (0.008083, 0.1509, 0.1295), (0.01124, 0.185, 0.1144), (0.01426, 0.2175, 0.09616), (0.01711, 0.2483, 0.075), (0.01977, 0.277, 0.05108), (0.02221, 0.3033, 0.02461), (0.02442, 0.3272, -0.004188), (0.02637, 0.3482, -0.03507), (0.02805, 0.3664, -0.06778), (0.02944, 0.3814, -0.102), (0.03054, 0.3933, -0.1375), (0.03133, 0.4018, -0.174), (0.03181, 0.4069, -0.211), (0.03197, 0.4087, -0.2484), (0.004808, 0.04107, 0.1551), (0.01495, 0.07673, 0.15), (0.02493, 0.1118, 0.1414), (0.03464, 0.1459, 0.1295), (0.04401, 0.1789, 0.1144), (0.05296, 0.2103, 0.09616), (0.06141, 0.24, 0.075), (0.0693, 0.2677, 0.05108), (0.07654, 0.2932, 0.02461), (0.08309, 0.3162, -0.004188), (0.08887, 0.3365, -0.03507), (0.09386, 0.3541, -0.06778), (0.098, 0.3686, -0.102), (0.1013, 0.38, -0.1375), (0.1036, 0.3883, -0.174), (0.105, 0.3933, -0.211), (0.1055, 0.3949, -0.2484), (0.01124, 0.03857, 0.1551), (-0.005426, 0.005099, -0.6537), (0.01711, 0.03494, 0.1551), (0.02221, 0.03029, 0.1551), (0.04961, 0.05527, 0.15), (0.07654, 0.07982, 0.1414), (0.1028, 0.1037, 0.1295), (0.1281, 0.1268, 0.1144), (0.1522, 0.1488, 0.09616), (0.1751, 0.1696, 0.075), (0.1964, 0.189, 0.05108), (0.2159, 0.2069, 0.02461), (0.2336, 0.223, -0.004188), (0.2492, 0.2372, -0.03507), (0.2627, 0.2495, -0.06778), (0.2739, 0.2597, -0.102), (0.2827, 0.2677, -0.1375), (0.289, 0.2735, -0.174), (0.2928, 0.277, -0.211), (0.2941, 0.2781, -0.2484), (0.02637, 0.02479, 0.1551), (0.05789, 0.0443, 0.15), (0.08888, 0.06349, 0.1414), (0.1191, 0.08217, 0.1295), (0.1482, 0.1002, 0.1144), (0.176, 0.1174, 0.09616), (0.2022, 0.1337, 0.075), (0.2267, 0.1488, 0.05108), (0.2492, 0.1628, 0.02461), (0.2696, 0.1754, -0.004188), (0.2875, 0.1865, -0.03507), (0.303, 0.1961, -0.06778), (0.3159, 0.2041, -0.102), (0.326, 0.2103, -0.1375), (0.3333, 0.2148, -0.174), (0.3377, 0.2175, -0.211), (0.3392, 0.2185, -0.2484), (0.02945, 0.01861, 0.1551), (0.06402, 0.032, 0.15), (0.098, 0.04517, 0.1414), (0.1311, 0.05799, 0.1295), (0.163, 0.07036, 0.1144), (0.1935, 0.08217, 0.09616), (0.2223, 0.09333, 0.075), (0.2492, 0.1037, 0.05108), (0.2739, 0.1133, 0.02461), (0.2962, 0.1219, -0.004188), (0.3159, 0.1296, -0.03507), (0.3329, 0.1362, -0.06778), (0.347, 0.1416, -0.102), (0.3581, 0.1459, -0.1375), (0.3661, 0.149, -0.174), (0.3709, 0.1509, -0.211), (0.3725, 0.1515, -0.2484), (0.03133, -0.001773, 0.1551), (0.06778, -0.008585, 0.15), (0.1036, -0.01528, 0.1414), (0.1385, -0.0218, 0.1295), (0.1722, -0.0281, 0.1144), (0.2043, -0.03411, 0.09616), (0.2347, -0.03978, 0.075), (0.263, -0.04507, 0.05108), (0.289, -0.04994, 0.02461), (0.3125, -0.05433, -0.004188), (0.3333, -0.05822, -0.03507), (0.3512, -0.06157, -0.06778), (0.3661, -0.06434, -0.102), (0.3778, -0.06653, -0.1375), (0.3862, -0.06811, -0.174), (0.3913, -0.06906, -0.211), (0.393, -0.06937, -0.2484), (0.02945, -0.00841, 0.1551), (0.06402, -0.0218, 0.15), (0.098, -0.03497, 0.1414), (0.1311, -0.04779, 0.1295), (0.163, -0.06016, 0.1144), (0.1935, -0.07198, 0.09616), (0.2223, -0.08313, 0.075), (0.2492, -0.09354, 0.05108), (0.2739, -0.1031, 0.02461), (0.2962, -0.1117, -0.004188), (0.3159, -0.1194, -0.03507), (0.3329, -0.126, -0.06778), (0.347, -0.1314, -0.102), (0.3581, -0.1357, -0.1375), (0.3661, -0.1388, -0.174), (0.3709, -0.1407, -0.211), (0.3725, -0.1413, -0.2484), (0.02637, -0.01459, 0.1551), (0.05789, -0.03411, 0.15), (0.08888, -0.05329, 0.1414), (0.1191, -0.07198, 0.1295), (0.1482, -0.09, 0.1144), (0.176, -0.1072, 0.09616), (0.2022, -0.1235, 0.075), (0.2267, -0.1386, 0.05108), (0.2492, -0.1526, 0.02461), (0.2696, -0.1652, -0.004188), (0.2875, -0.1763, -0.03507), (0.303, -0.1859, -0.06778), (0.3159, -0.1939, -0.102), (0.326, -0.2001, -0.1375), (0.3333, -0.2046, -0.174), (0.3377, -0.2074, -0.211), (0.3392, -0.2083, -0.2484), (0.01711, -0.02474, 0.1551), (0.03945, -0.05433, 0.15), (0.06141, -0.08341, 0.1414), (0.08281, -0.1117, 0.1295), (0.1034, -0.1391, 0.1144), (0.1232, -0.1652, 0.09616), (0.1418, -0.1898, 0.075), (0.1591, -0.2128, 0.05108), (0.1751, -0.2339, 0.02461), (0.1895, -0.253, -0.004188), (0.2022, -0.2699, -0.03507), (0.2132, -0.2844, -0.06778), (0.2223, -0.2965, -0.102), (0.2295, -0.306, -0.1375), (0.2347, -0.3128, -0.174), (0.2378, -0.317, -0.211), (0.2388, -0.3183, -0.2484), (0.01124, -0.02838, 0.1551), (0.02777, -0.06157, 0.15), (0.04401, -0.09419, 0.1414), (0.05983, -0.126, 0.1295), (0.0751, -0.1566, 0.1144), (0.08968, -0.1859, 0.09616), (0.1034, -0.2135, 0.075), (0.1163, -0.2393, 0.05108), (0.1281, -0.263, 0.02461), (0.1387, -0.2844, -0.004188), (0.1482, -0.3034, -0.03507), (0.1563, -0.3197, -0.06778), (0.163, -0.3332, -0.102), (0.1683, -0.3439, -0.1375), (0.1722, -0.3515, -0.174), (0.1745, -0.3562, -0.211), (0.1752, -0.3577, -0.2484), (0.004808, -0.03087, 0.1551), (0.01495, -0.06653, 0.15), (0.02493, -0.1016, 0.1414), (0.03464, -0.1357, 0.1295), (0.04401, -0.1687, 0.1144), (0.05296, -0.2001, 0.09616), (0.06141, -0.2298, 0.075), (0.0693, -0.2575, 0.05108), (0.07654, -0.283, 0.02461), (0.08309, -0.306, -0.004188), (0.08887, -0.3263, -0.03507), (0.09386, -0.3439, -0.06778), (0.098, -0.3584, -0.102), (0.1013, -0.3698, -0.1375), (0.1036, -0.3781, -0.174), (0.105, -0.3831, -0.211), (0.1055, -0.3847, -0.2484), (-0.001975, -0.03214, 0.1551), (-0.008876, -0.03214, 0.1551), (-0.01566, -0.03087, 0.1551), (-0.02581, -0.06653, 0.15), (-0.03578, -0.1016, 0.1414), (-0.04549, -0.1357, 0.1295), (-0.05486, -0.1687, 0.1144), (-0.06381, -0.2001, 0.09616), (-0.07227, -0.2298, 0.075), (-0.08015, -0.2575, 0.05108), (-0.08739, -0.283, 0.02461), (-0.09394, -0.306, -0.004188), (-0.09973, -0.3263, -0.03507), (-0.1047, -0.3439, -0.06778), (-0.1088, -0.3584, -0.102), (-0.1121, -0.3698, -0.1375), (-0.1145, -0.3781, -0.174), (-0.1159, -0.3831, -0.211), (-0.1163, -0.3847, -0.2484), (-0.02209, -0.02838, 0.1551), (-0.03862, -0.06157, 0.15), (-0.05486, -0.09419, 0.1414), (-0.07069, -0.126, 0.1295), (-0.08595, -0.1566, 0.1144), (-0.1005, -0.1859, 0.09616), (-0.1143, -0.2135, 0.075), (-0.1271, -0.2393, 0.05108), (-0.1389, -0.263, 0.02461), (-0.1496, -0.2844, -0.004188), (-0.159, -0.3034, -0.03507), (-0.1671, -0.3197, -0.06778), (-0.1739, -0.3332, -0.102), (-0.1792, -0.3439, -0.1375), (-0.183, -0.3515, -0.174), (-0.1853, -0.3562, -0.211), (-0.1861, -0.3577, -0.2484), (-0.02796, -0.02474, 0.1551), (-0.05031, -0.05433, 0.15), (-0.07227, -0.08341, 0.1414), (-0.09366, -0.1117, 0.1295), (-0.1143, -0.1391, 0.1144), (-0.134, -0.1652, 0.09616), (-0.1526, -0.1898, 0.075), (-0.17, -0.2128, 0.05108), (-0.1859, -0.2339, 0.02461), (-0.2003, -0.253, -0.004188), (-0.2131, -0.2699, -0.03507), (-0.2241, -0.2844, -0.06778), (-0.2332, -0.2965, -0.102), (-0.2403, -0.306, -0.1375), (-0.2455, -0.3128, -0.174), (-0.2486, -0.317, -0.211), (-0.2497, -0.3183, -0.2484), (-0.005426, 0.005099, 0.1569), (-0.03306, -0.02009, 0.1551), (-0.03722, -0.01459, 0.1551), (-0.0403, -0.00841, 0.1551), (-0.07487, -0.0218, 0.15), (-0.1089, -0.03497, 0.1414), (-0.1419, -0.04779, 0.1295), (-0.1739, -0.06016, 0.1144), (-0.2044, -0.07198, 0.09616), (-0.2332, -0.08313, 0.075), (-0.26, -0.09354, 0.05108), (-0.2847, -0.1031, 0.02461), (-0.307, -0.1117, -0.004188), (-0.3267, -0.1194, -0.03507), (-0.3437, -0.126, -0.06778), (-0.3578, -0.1314, -0.102), (-0.3689, -0.1357, -0.1375), (-0.3769, -0.1388, -0.174), (-0.3817, -0.1407, -0.211), (-0.3834, -0.1413, -0.2484), (-0.04219, -0.001773, 0.1551), (-0.07863, -0.008585, 0.15), (-0.1145, -0.01528, 0.1414), (-0.1493, -0.0218, 0.1295), (-0.183, -0.0281, 0.1144), (-0.2152, -0.03411, 0.09616), (-0.2455, -0.03978, 0.075), (-0.2738, -0.04507, 0.05108), (-0.2998, -0.04994, 0.02461), (-0.3234, -0.05433, -0.004188), (-0.3441, -0.05822, -0.03507), (-0.3621, -0.06157, -0.06778), (-0.3769, -0.06434, -0.102), (-0.3886, -0.06653, -0.1375), (-0.397, -0.06811, -0.174), (-0.4021, -0.06906, -0.211), (-0.4038, -0.06937, -0.2484), (-0.04282, 0.005099, 0.1551), (-0.0799, 0.005099, 0.15), (-0.1163, 0.005099, 0.1414), (-0.2188, 0.005099, 0.09616), (-0.2785, 0.005099, 0.05108), (-0.3049, 0.005099, 0.02461), (-0.3289, 0.005099, -0.004188), (-0.3682, 0.005099, -0.06778), (-0.3834, 0.005099, -0.102), (-0.3952, 0.005099, -0.1375), (-0.4038, 0.005099, -0.174), (-0.409, 0.005099, -0.211), (-0.4107, 0.005099, -0.2484)], [], [(11, 10, 27, 28), (18, 17, 34, 35), (8, 7, 24, 25), (15, 14, 31, 32), (12, 11, 28, 29), (19, 18, 35, 36), (9, 8, 25, 26), (16, 15, 32, 33), (6, 5, 22, 23), (13, 12, 29, 30), (20, 19, 36, 37), (10, 9, 26, 27), (17, 16, 33, 34), (7, 6, 23, 24), (14, 13, 30, 31), (21, 20, 37, 38), (27, 26, 43, 44), (34, 33, 50, 51), (24, 23, 40, 41), (31, 30, 47, 48), (38, 37, 54, 55), (28, 27, 44, 45), (35, 34, 51, 52), (25, 24, 41, 42), (32, 31, 48, 49), (29, 28, 45, 46), (36, 35, 52, 53), (26, 25, 42, 43), (33, 32, 49, 50), (23, 22, 39, 40), (30, 29, 46, 47), (37, 36, 53, 54), (59, 58, 75, 76), (66, 65, 82, 83), (73, 72, 89, 90), (63, 62, 79, 80), (70, 69, 86, 87), (60, 59, 76, 77), (67, 66, 83, 84), (74, 73, 90, 91), (64, 63, 80, 81), (71, 70, 87, 88), (61, 60, 77, 78), (68, 67, 84, 85), (65, 64, 81, 82), (72, 71, 88, 89), (62, 61, 78, 79), (69, 68, 85, 86), (82, 81, 98, 99), (89, 88, 105, 106), (79, 78, 95, 96), (86, 85, 102, 103), (76, 75, 92, 93), (83, 82, 99, 100), (90, 89, 106, 107), (80, 79, 96, 97), (87, 86, 103, 104), (77, 76, 93, 94), (84, 83, 100, 101), (91, 90, 107, 108), (81, 80, 97, 98), (88, 87, 104, 105), (78, 77, 94, 95), (85, 84, 101, 102), (125, 124, 141, 142), (115, 114, 131, 132), (122, 121, 138, 139), (119, 118, 135, 136), (126, 125, 142, 143), (116, 115, 132, 133), (123, 122, 139, 140), (113, 112, 129, 130), (120, 119, 136, 137), (127, 126, 143, 144), (117, 116, 133, 134), (124, 123, 140, 141), (114, 113, 130, 131), (121, 120, 137, 138), (128, 127, 144, 145), (118, 117, 134, 135), (141, 140, 157, 158), (131, 130, 147, 148), (138, 137, 154, 155), (145, 144, 161, 162), (135, 134, 151, 152), (142, 141, 158, 159), (132, 131, 148, 149), (139, 138, 155, 156), (136, 135, 152, 153), (143, 142, 159, 160), (133, 132, 149, 150), (140, 139, 156, 157), (130, 129, 146, 147), (137, 136, 153, 154), (144, 143, 160, 161), (134, 133, 150, 151), (171, 170, 187, 188), (178, 177, 194, 195), (168, 167, 184, 185), (175, 174, 191, 192), (165, 164, 181, 182), (172, 171, 188, 189), (179, 178, 195, 196), (169, 168, 185, 186), (176, 175, 192, 193), (166, 165, 182, 183), (173, 172, 189, 190), (170, 169, 186, 187), (177, 176, 193, 194), (167, 166, 183, 184), (174, 173, 190, 191), (164, 163, 180, 181), (187, 186, 203, 204), (194, 193, 210, 211), (184, 183, 200, 201), (191, 190, 207, 208), (181, 180, 197, 198), (188, 187, 204, 205), (195, 194, 211, 212), (185, 184, 201, 202), (192, 191, 208, 209), (182, 181, 198, 199), (189, 188, 205, 206), (196, 195, 212, 213), (186, 185, 202, 203), (193, 192, 209, 210), (183, 182, 199, 200), (190, 189, 206, 207), (218, 217, 234, 235), (225, 224, 241, 242), (215, 214, 231, 232), (222, 221, 238, 239), (229, 228, 245, 246), (219, 218, 235, 236), (226, 225, 242, 243), (216, 215, 232, 233), (223, 222, 239, 240), (230, 229, 246, 247), (220, 219, 236, 237), (227, 226, 243, 244), (217, 216, 233, 234), (224, 223, 240, 241), (221, 220, 237, 238), (228, 227, 244, 245), (234, 233, 250, 251), (241, 240, 257, 258), (238, 237, 254, 255), (245, 244, 261, 262), (235, 234, 251, 252), (242, 241, 258, 259), (232, 231, 248, 249), (239, 238, 255, 256), (246, 245, 262, 263), (236, 235, 252, 253), (243, 242, 259, 260), (233, 232, 249, 250), (240, 239, 256, 257), (247, 246, 263, 264), (237, 236, 253, 254), (244, 243, 260, 261), (268, 267, 284, 285), (275, 274, 291, 292), (282, 281, 298, 299), (272, 271, 288, 289), (279, 278, 295, 296), (269, 268, 285, 286), (276, 275, 292, 293), (283, 282, 299, 300), (273, 272, 289, 290), (280, 279, 296, 297), (270, 269, 286, 287), (277, 276, 293, 294), (274, 273, 290, 291), (281, 280, 297, 298), (271, 270, 287, 288), (278, 277, 294, 295), (291, 290, 307, 308), (298, 297, 314, 315), (288, 287, 304, 305), (295, 294, 311, 312), (285, 284, 301, 302), (292, 291, 308, 309), (299, 298, 315, 316), (289, 288, 305, 306), (296, 295, 312, 313), (286, 285, 302, 303), (293, 292, 309, 310), (300, 299, 316, 317), (290, 289, 306, 307), (297, 296, 313, 314), (287, 286, 303, 304), (294, 293, 310, 311), (334, 333, 350, 351), (324, 323, 340, 341), (331, 330, 347, 348), (328, 327, 344, 345), (335, 334, 351, 352), (325, 324, 341, 342), (332, 331, 348, 349), (322, 321, 338, 339), (329, 328, 345, 346), (336, 335, 352, 353), (326, 325, 342, 343), (333, 332, 349, 350), (323, 322, 339, 340), (330, 329, 346, 347), (337, 336, 353, 354), (327, 326, 343, 344), (350, 349, 362, 363), (340, 339, 356, 357), (347, 346, 360, 361), (354, 353, 366, 367), (351, 350, 363, 364), (352, 351, 364, 365), (339, 338, 355, 356), (346, 345, 359, 360), (353, 352, 365, 366), (355, 318, 4), (5, 318, 22), (22, 318, 39), (39, 318, 56), (56, 318, 57), (57, 318, 58), (58, 318, 75), (75, 318, 92), (92, 318, 109), (109, 318, 111), (111, 318, 112), (112, 318, 129), (129, 318, 146), (163, 318, 180), (180, 318, 197), (214, 318, 231), (231, 318, 248), (248, 318, 265), (265, 318, 266), (266, 318, 267), (267, 318, 284), (284, 318, 301), (301, 318, 319), (319, 318, 320), (320, 318, 321), (321, 318, 338), (344, 343, 358, 2), (341, 340, 357, 0), (348, 347, 361, 3), (338, 318, 355), (345, 344, 2, 359), (342, 341, 0, 1), (349, 348, 3, 362), (343, 342, 1, 358)])
me_sphere_005.materials.append(mat_gold)
me_sphere_005.use_remesh_preserve_volume = False
me_sphere_005.use_remesh_preserve_attributes = False
me_sphere_005.use_mirror_vertex_groups = False
me_sphere_005.update()
me_sphere_004 = bpy.data.meshes.new('Sphere.004')
me_sphere_004.from_pydata([], [], [])
me_sphere_004.use_remesh_preserve_volume = False
me_sphere_004.use_remesh_preserve_attributes = False
me_sphere_004.use_mirror_vertex_groups = False
me_sphere_004.update()

# ---- objects
ob_sphere_002 = bpy.data.objects.new('Sphere.002', me_sphere_006)
ob_sphere_001 = bpy.data.objects.new('Sphere.001', me_sphere_005)
ob_sphere = bpy.data.objects.new('Sphere', me_sphere_004)

# ---- transforms, parenting, visibility, modifiers, constraints
ob_sphere_002.location = (0.3602, 0.09185, 1.249)
ob_sphere_002.scale = (5.062, 5.062, 5.062)
ob_sphere_002.lineart.crease_threshold = 0.0
ob_sphere_001.location = (0.4328, 0.07763, 4.431)
ob_sphere_001.rotation_euler = (0.0, 0.0, 3.142)
ob_sphere_001.scale = (13.27, 13.27, 13.27)
ob_sphere_001.lineart.crease_threshold = 0.0
ob_sphere.location = (15.72, -24.33, -8.017)
ob_sphere.scale = (5.823, 5.823, 5.823)
ob_sphere.lineart.crease_threshold = 0.0

# ---- collection membership
col_collection_1.objects.link(ob_sphere_002)
col_collection_1.objects.link(ob_sphere_001)
col_collection_1.objects.link(ob_sphere)

# ---- scene / render settings (as saved in the file)
scene.frame_start = 1; scene.frame_end = 180; scene.frame_set(90)
scene.render.engine = 'BLENDER_EEVEE_NEXT'
scene.render.resolution_percentage = 50
scene.render.dither_intensity = 0.0
scene.cycles.use_denoising = False
scene.cycles.samples = 10
scene.cycles.sampling_pattern = 'TABULATED_SOBOL'
scene.cycles.light_sampling_threshold = 0.0
scene.cycles.use_adaptive_sampling = False
scene.cycles.use_light_tree = False
scene.cycles.blur_glossy = 0.0
scene.cycles.pixel_filter_type = 'GAUSSIAN'
scene.cycles.sample_clamp_indirect = 0.0
scene.view_settings.view_transform = 'Standard'
bpy.context.view_layer.update()

# ---- added for rendering (the .blend has no active camera and no usable light): camera, sun
cam_auto = bpy.data.cameras.new('AutoCamera')
cam_auto.lens = 50.0
cam_auto.sensor_width = 36.0
cam_auto.clip_end = 1000.0
ob_auto_camera = bpy.data.objects.new('AutoCamera', cam_auto)
scene.collection.objects.link(ob_auto_camera)
ob_auto_camera.location = (41.3254, -52.6013, 27.9336)
ob_auto_camera.rotation_euler = (1.09748, -7.21219e-08, 0.694738)
scene.camera = ob_auto_camera
light_auto_sun = bpy.data.lights.new('AutoSun', 'SUN')
light_auto_sun.energy = 3.0
light_auto_sun.angle = 0.0523599
ob_auto_sun = bpy.data.objects.new('AutoSun', light_auto_sun)
scene.collection.objects.link(ob_auto_sun)
ob_auto_sun.rotation_euler = (0.872665, 0.174533, 0.523599)
bpy.context.view_layer.update()
